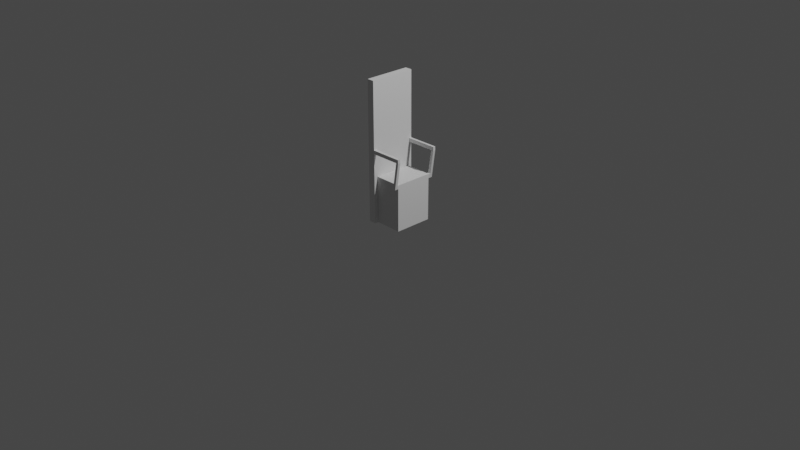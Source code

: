 # Source: chair.blend  (saved by Blender 2.93.20; exported with 4.5.12 LTS)
import bpy
from mathutils import Matrix  # noqa: F401  (used for matrix-valued properties, if any)

bpy.ops.wm.read_factory_settings(use_empty=True)
scene = bpy.context.scene
scene.name = 'Scene'

# ---- collections
col_collection = bpy.data.collections.new('Collection'); scene.collection.children.link(col_collection)

# ---- world
world_world = bpy.data.worlds.new('World'); scene.world = world_world
world_world.use_nodes = True; world_world.node_tree.nodes.clear()
_N = world_world.node_tree.nodes; _L = world_world.node_tree.links
n0 = _N.new('ShaderNodeOutputWorld'); n0.name = 'World Output'; n0.location = (300, 300)
n1 = _N.new('ShaderNodeBackground'); n1.name = 'Background'; n1.location = (10, 300)
n1.inputs[0].default_value = (0.05088, 0.05088, 0.05088, 1.0)
_L.new(n1.outputs[0], n0.inputs[0])
n0.is_active_output = True
world_world.color = (0.05088, 0.05088, 0.05088)
world_world.use_sun_shadow = False
world_world.sun_shadow_jitter_overblur = 0.0

# ---- cameras
cam_camera = bpy.data.cameras.new('Camera')
cam_camera.clip_end = 100.0
cam_camera.ortho_scale = 7.314

# ---- lights
light_light = bpy.data.lights.new('Light', 'POINT')
light_light.transmission_factor = 0.0
light_light.energy = 1000.0
light_light.shadow_soft_size = 0.1
light_light.shadow_maximum_resolution = 0.006
light_light.use_absolute_resolution = True

# ---- meshes
me_x = bpy.data.meshes.new('Цилиндр')
me_x.from_pydata([(3.918, 0.2429, 1.026e-05), (3.918, 0.2429, 8.96), (4.16, 0.0004486, 1.216e-06), (4.16, 0.0004486, 8.96), (0.0004484, -4.16, 1.216e-06), (0.0004484, -4.16, 8.96), (-0.242, -3.917, 1.026e-05), (-0.242, -3.917, 8.96), (1.18, 2.984, 8.289), (1.18, 2.984, 8.958), (4.159, 0.001216, 8.29), (4.16, 0.0008815, 8.959), (0.000246, -4.159, 8.29), (0.0005799, -4.159, 8.959), (-2.979, -1.176, 8.289), (-2.991, -1.183, 8.95), (-2.978, -1.181, 2.971e-05), (1.192, 2.973, 0.04602), (1.185, 2.951, 0.04602), (3.979, -0.181, -1.035e-05), (0.9984, 2.803, 8.289), (3.978, -0.1802, 8.29), (1.01, 2.791, 0.04601), (0.1821, -3.978, -0.0001585), (0.1819, -3.977, 8.29), (-2.797, -0.9942, 8.289), (-2.797, -0.9993, -0.00013)], [(17, 18)], [(0, 1, 3, 2), (2, 3, 5, 4), (3, 1, 7, 5), (4, 5, 7, 6), (6, 7, 1, 0), (0, 2, 4, 6), (8, 9, 11, 10), (10, 11, 13, 12), (11, 9, 15, 13), (12, 13, 15, 14), (14, 15, 9, 8), (8, 10, 12, 14), (12, 4, 23, 24), (8, 17, 22, 20), (20, 22, 19, 21), (10, 8, 20, 21), (17, 2, 19, 22), (2, 10, 21, 19), (24, 23, 26, 25), (14, 12, 24, 25), (4, 16, 26, 23), (16, 14, 25, 26), (4, 12, 14, 16), (17, 8, 10, 2)])
_uv = me_x.uv_layers.new(name='UVКарта')
_uv.uv.foreach_set('vector', [1.0, 0.5, 1.0, 1.0, 0.75, 1.0, 0.75, 0.5, 0.75, 0.5, 0.75, 1.0, 0.5, 1.0, 0.5, 0.5, 0.49, 0.25, 0.25, 0.49, 0.01, 0.25, 0.25, 0.01, 0.5, 0.5, 0.5, 1.0, 0.25, 1.0, 0.25, 0.5, 0.25, 0.5, 0.25, 1.0, 0.0, 1.0, 0.0, 0.5, 0.75, 0.49, 0.99, 0.25, 0.75, 0.01, 0.51, 0.25, 1.0, 0.5, 1.0, 1.0, 0.75, 1.0, 0.75, 0.5, 0.75, 0.5, 0.75, 1.0, 0.5, 1.0, 0.5, 0.5, 0.49, 0.25, 0.25, 0.49, 0.01, 0.25, 0.25, 0.01, 0.5, 0.5, 0.5, 1.0, 0.25, 1.0, 0.25, 0.5, 0.25, 0.5, 0.25, 1.0, 0.0, 1.0, 0.0, 0.5, 0.75, 0.49, 0.99, 0.25, 0.75, 0.01, 0.51, 0.25, 0.0, 0.0, 0.0, 0.0, 0.0, 0.0, 0.0, 0.0, 0.0, 0.0, 0.0, 0.0, 0.0, 0.0, 0.0, 0.0, 0.0, 0.0, 0.0, 0.0, 0.0, 0.0, 0.0, 0.0, 0.99, 0.25, 0.75, 0.49, 0.75, 0.49, 0.99, 0.25, 0.0, 0.0, 0.0, 0.0, 0.0, 0.0, 0.0, 0.0, 0.0, 0.0, 0.0, 0.0, 0.0, 0.0, 0.0, 0.0, 0.0, 0.0, 0.0, 0.0, 0.0, 0.0, 0.0, 0.0, 0.51, 0.25, 0.75, 0.01, 0.75, 0.01, 0.51, 0.25, 0.0, 0.0, 0.0, 0.0, 0.0, 0.0, 0.0, 0.0, 0.0, 0.0, 0.0, 0.0, 0.0, 0.0, 0.0, 0.0, 0.0, 0.0, 0.0, 0.0, 0.0, 0.0, 0.0, 0.0, 0.0, 0.0, 0.0, 0.0, 0.0, 0.0, 0.0, 0.0])
me_x.use_remesh_fix_poles = True
me_x.use_remesh_preserve_attributes = False
me_x.update()
me_x_1 = bpy.data.meshes.new('Куб')
me_x_1.from_pydata([(-0.1659, -0.5732, 0.0001141), (-0.1725, -0.5732, 2.003), (-0.1659, 0.5732, 0.0001141), (-0.1725, 0.5732, 2.003), (-0.08919, -0.5732, 0.0004283), (-0.09571, -0.5732, 2.003), (-0.08919, 0.5732, 0.0004283), (-0.09571, 0.5732, 2.003), (-0.1692, -0.5732, 1.002), (-0.1692, 0.5732, 1.002), (-0.09245, 0.5732, 1.002), (-0.09245, -0.5732, 1.002), (0.2478, 0.5732, 1.006), (0.2485, -0.5732, 1.005), (-0.09245, -0.5732, 1.054), (0.2478, 0.5732, 1.059), (-0.09267, 0.5732, 1.055), (0.2476, 0.5732, 1.059), (0.2477, -0.5746, 1.058), (-0.09243, -0.5057, 1.002), (0.2485, -0.5057, 1.006), (-0.09243, -0.5057, 1.055), (0.2477, -0.5072, 1.059), (-0.09245, 0.5132, 1.002), (0.2478, 0.5132, 1.006), (0.2478, 0.5132, 1.059), (-0.09267, 0.5132, 1.055), (0.2054, 0.5732, 0.6048), (0.2206, 0.5732, 1.007), (0.1824, 0.5732, 0.6654), (0.2054, -0.5732, 0.6158), (0.2207, -0.5732, 1.005), (0.1818, -0.5732, 0.667), (0.2485, -0.5067, 1.006), (0.2054, -0.5067, 0.6164), (0.2207, -0.5067, 1.005), (0.1818, -0.5067, 0.6671), (0.2478, 0.5128, 1.006), (0.2054, 0.5128, 0.6048), (0.2206, 0.5128, 1.007), (0.1824, 0.5128, 0.6654), (0.2107, -0.5075, 0.6673), (0.2055, -0.4746, 0.6675), (0.1811, -0.4739, 0.6665), (0.2055, -0.4755, 0.6169), (0.1818, 0.5453, 0.6676), (0.2121, 0.5128, 0.6673), (0.2054, 0.4663, 0.6675), (0.2054, 0.4663, 0.605), (0.182, 0.5136, 0.6654), (0.182, 0.5158, 0.6677), (0.1817, 0.4662, 0.6675)], [(40, 49), (49, 50)], [(8, 1, 3, 9), (9, 3, 7, 10), (10, 7, 5, 11), (11, 5, 1, 8), (2, 6, 4, 0), (7, 3, 1, 5), (4, 11, 8, 0), (6, 10, 11, 4), (2, 9, 10, 6), (0, 8, 9, 2), (10, 12, 17, 16), (13, 18, 14, 11), (20, 19, 21, 22), (11, 14, 21, 19), (18, 13, 20, 22), (13, 11, 19, 20), (14, 18, 22, 21), (10, 16, 26, 23), (12, 15, 25, 24), (12, 10, 23, 24), (26, 16, 15, 25), (24, 23, 26, 25), (31, 32, 36, 35), (13, 31, 35, 33), (13, 30, 34, 33), (28, 29, 40, 39), (12, 28, 39, 37), (12, 27, 38, 37), (38, 40, 39, 37), (27, 12, 28, 29), (40, 29, 27, 38), (36, 32, 30, 34), (30, 13, 31, 32), (34, 36, 35, 33), (40, 38, 34, 36), (41, 34, 44, 42), (40, 36, 43, 45), (42, 43, 36, 41), (46, 38, 48, 47), (47, 51, 50, 46)])
_uv = me_x_1.uv_layers.new(name='UVКарта')
_uv.uv.foreach_set('vector', [0.5, 0.0, 0.625, 0.0, 0.625, 0.25, 0.5, 0.25, 0.5, 0.25, 0.625, 0.25, 0.625, 0.5, 0.5, 0.5, 0.5, 0.5, 0.625, 0.5, 0.625, 0.75, 0.5, 0.75, 0.5, 0.75, 0.625, 0.75, 0.625, 1.0, 0.5, 1.0, 0.125, 0.5, 0.375, 0.5, 0.375, 0.75, 0.125, 0.75, 0.625, 0.5, 0.875, 0.5, 0.875, 0.75, 0.625, 0.75, 0.375, 0.75, 0.5, 0.75, 0.5, 1.0, 0.375, 1.0, 0.375, 0.5, 0.5, 0.5, 0.5, 0.75, 0.375, 0.75, 0.375, 0.25, 0.5, 0.25, 0.5, 0.5, 0.375, 0.5, 0.375, 0.0, 0.5, 0.0, 0.5, 0.25, 0.375, 0.25, 0.0, 0.0, 0.0, 0.0, 0.0, 0.0, 0.0, 0.0, 0.0, 0.0, 0.0, 0.0, 0.0, 0.0, 0.0, 0.0, 0.0, 0.0, 0.0, 0.0, 0.0, 0.0, 0.0, 0.0, 0.0, 0.0, 0.0, 0.0, 0.0, 0.0, 0.0, 0.0, 0.0, 0.0, 0.0, 0.0, 0.0, 0.0, 0.0, 0.0, 0.0, 0.0, 0.0, 0.0, 0.0, 0.0, 0.0, 0.0, 0.0, 0.0, 0.0, 0.0, 0.0, 0.0, 0.0, 0.0, 0.0, 0.0, 0.0, 0.0, 0.0, 0.0, 0.0, 0.0, 0.0, 0.0, 0.0, 0.0, 0.0, 0.0, 0.0, 0.0, 0.0, 0.0, 0.0, 0.0, 0.0, 0.0, 0.0, 0.0, 0.0, 0.0, 0.0, 0.0, 0.0, 0.0, 0.0, 0.0, 0.0, 0.0, 0.0, 0.0, 0.0, 0.0, 0.0, 0.0, 0.0, 0.0, 0.0, 0.0, 0.0, 0.0, 0.0, 0.0, 0.0, 0.0, 0.0, 0.0, 0.0, 0.0, 0.0, 0.0, 0.0, 0.0, 0.0, 0.0, 0.0, 0.0, 0.0, 0.0, 0.0, 0.0, 0.0, 0.0, 0.0, 0.0, 0.0, 0.0, 0.0, 0.0, 0.0, 0.0, 0.0, 0.0, 0.0, 0.0, 0.0, 0.0, 0.0, 0.0, 0.0, 0.0, 0.0, 0.0, 0.0, 0.0, 0.0, 0.0, 0.0, 0.0, 0.0, 0.0, 0.0, 0.0, 0.0, 0.0, 0.0, 0.0, 0.0, 0.0, 0.0, 0.0, 0.0, 0.0, 0.0, 0.0, 0.0, 0.0, 0.0, 0.0, 0.0, 0.0, 0.0, 0.0, 0.0, 0.0, 0.0, 0.0, 0.0, 0.0, 0.0, 0.0, 0.0, 0.0, 0.0, 0.0, 0.0, 0.0, 0.0, 0.0, 0.0, 0.0, 0.0, 0.0, 0.0, 0.0, 0.0, 0.0, 0.0, 0.0, 0.0, 0.0, 0.0, 0.0, 0.0, 0.0, 0.0, 0.0, 0.0, 0.0, 0.0, 0.0, 0.0, 0.0, 0.0, 0.0, 0.0, 0.0, 0.0, 0.0, 0.0, 0.0, 0.0, 0.0, 0.0, 0.0, 0.0, 0.0, 0.0, 0.0, 0.0, 0.0, 0.0, 0.0, 0.0, 0.0, 0.0, 0.0, 0.0, 0.0])
me_x_1.use_remesh_fix_poles = True
me_x_1.use_remesh_preserve_attributes = False
me_x_1.update()

# ---- objects
ob_light = bpy.data.objects.new('Light', light_light)
ob_camera = bpy.data.objects.new('Camera', cam_camera)
ob_x = bpy.data.objects.new('Цилиндр', me_x)
ob_x_1 = bpy.data.objects.new('Куб', me_x_1)

# ---- transforms, parenting, visibility, modifiers, constraints
ob_light.location = (4.076, 1.005, 5.904)
ob_light.rotation_euler = (0.6503, 0.05522, 1.866)
ob_light.lock_rotations_4d = False
ob_light.empty_display_type = 'ARROWS'
ob_light.color = (0.0, 0.0, 0.0, 0.0)
ob_light.lineart.crease_threshold = 0.0
ob_camera.location = (7.359, -6.926, 4.958)
ob_camera.rotation_euler = (1.109, 0.0, 0.8149)
ob_camera.lock_rotations_4d = False
ob_camera.empty_display_type = 'ARROWS'
ob_camera.color = (0.0, 0.0, 0.0, 0.0)
ob_camera.display_type = 'WIRE'
ob_camera.lineart.crease_threshold = 0.0
ob_x.location = (0.0, 0.0, 0.0)
ob_x.rotation_euler = (0.0, 0.0, 0.7854)
ob_x.scale = (0.06992, 0.06999, 0.0558)
ob_x_1.location = (1.896e-06, 0.00218, 2.719e-06)
ob_x_1.scale = (1.0, 0.4361, 0.7488)

# ---- collection membership
col_collection.objects.link(ob_light)
col_collection.objects.link(ob_camera)
col_collection.objects.link(ob_x)
col_collection.objects.link(ob_x_1)

# ---- scene / render settings (as saved in the file)
scene.camera = ob_camera
scene.frame_start = 1; scene.frame_end = 250; scene.frame_set(1)
scene.render.engine = 'BLENDER_EEVEE_NEXT'
scene.cycles.use_denoising = False
scene.cycles.samples = 128
scene.cycles.sampling_pattern = 'TABULATED_SOBOL'
scene.cycles.use_adaptive_sampling = False
scene.cycles.use_light_tree = False
scene.view_settings.view_transform = 'Filmic'
bpy.context.view_layer.update()
